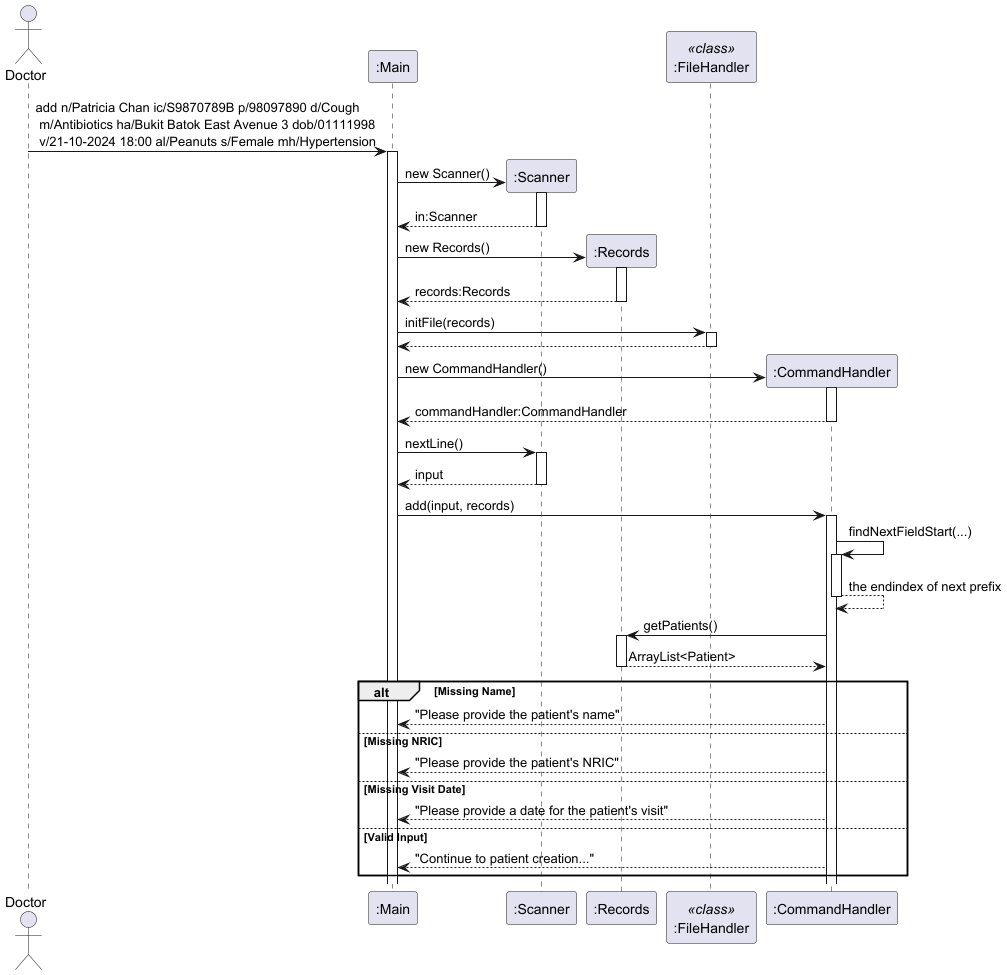

The diagram above was rendered by PlantUML. Its source (embedded in the PNG):
@startuml
actor Doctor

Doctor -> ":Main" ++:  add n/Patricia Chan ic/S9870789B p/98097890 d/Cough\n m/Antibiotics ha/Bukit Batok East Avenue 3 dob/01111998\n v/21-10-2024 18:00 al/Peanuts s/Female mh/Hypertension

":Main" -> ":Scanner"**: new Scanner()
activate ":Scanner"
":Main" <-- ":Scanner": in:Scanner
deactivate ":Scanner"

":Main" -> ":Records"**: new Records()
activate ":Records"
":Main" <-- ":Records": records:Records
deactivate ":Records"

participant ":FileHandler" as FileHandler <<class>>

":Main" -> FileHandler ++: initFile(records)
return

":Main" -> ":CommandHandler"**: new CommandHandler()
activate ":CommandHandler"
":Main" <-- ":CommandHandler": commandHandler:CommandHandler
deactivate ":CommandHandler"

":Main" -> ":Scanner" ++: nextLine()
return input

":Main" -> ":CommandHandler" ++: add(input, records)

":CommandHandler" -> ":CommandHandler" ++: findNextFieldStart(...)
return the endindex of next prefix

":CommandHandler" -> ":Records" ++: getPatients()
":CommandHandler" <-- ":Records": ArrayList<Patient>
deactivate ":Records"

alt Missing Name
    ":CommandHandler" --> ":Main": "Please provide the patient's name"
else Missing NRIC
    ":CommandHandler" --> ":Main": "Please provide the patient's NRIC"
else Missing Visit Date
    ":CommandHandler" --> ":Main": "Please provide a date for the patient's visit"
else Valid Input
    ":CommandHandler" --> ":Main": "Continue to patient creation..."
end

@enduml